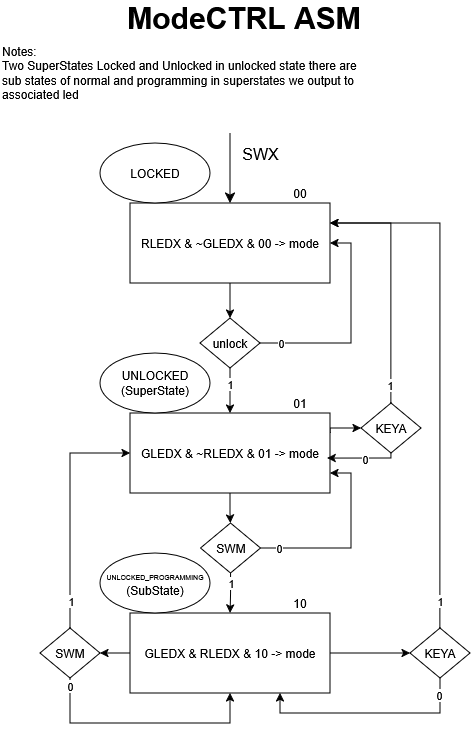

The diagram above was exported from draw.io. Its source (the exported page's mxGraphModel, read from the mxfile embedded in the PNG):
<mxGraphModel dx="1657" dy="737" grid="1" gridSize="10" guides="1" tooltips="1" connect="1" arrows="1" fold="1" page="1" pageScale="1" pageWidth="827" pageHeight="1169" math="0" shadow="0">
  <root>
    <mxCell id="0" />
    <mxCell id="1" parent="0" />
    <mxCell id="rgh7bY-DuWf9_bkYo9GD-16" edge="1" parent="1" source="rgh7bY-DuWf9_bkYo9GD-19" style="edgeStyle=none;curved=1;rounded=0;orthogonalLoop=1;jettySize=auto;html=1;exitX=0.5;exitY=0;exitDx=0;exitDy=0;fontSize=12;startSize=8;endSize=8;endArrow=none;endFill=0;startArrow=classic;startFill=1;">
      <mxGeometry relative="1" as="geometry">
        <mxPoint x="400" y="600" as="targetPoint" />
      </mxGeometry>
    </mxCell>
    <mxCell id="rgh7bY-DuWf9_bkYo9GD-17" connectable="0" parent="rgh7bY-DuWf9_bkYo9GD-16" style="edgeLabel;html=1;align=center;verticalAlign=middle;resizable=0;points=[];fontSize=12;" value="&lt;font style=&quot;font-size: 16px;&quot;&gt;SWX&lt;/font&gt;" vertex="1">
      <mxGeometry relative="1" x="0.4229" y="-1" as="geometry">
        <mxPoint x="29" as="offset" />
      </mxGeometry>
    </mxCell>
    <mxCell id="rgh7bY-DuWf9_bkYo9GD-18" edge="1" parent="1" source="rgh7bY-DuWf9_bkYo9GD-19" style="edgeStyle=orthogonalEdgeStyle;rounded=0;orthogonalLoop=1;jettySize=auto;html=1;exitX=0.5;exitY=1;exitDx=0;exitDy=0;entryX=0.5;entryY=0;entryDx=0;entryDy=0;" target="rgh7bY-DuWf9_bkYo9GD-35">
      <mxGeometry relative="1" as="geometry" />
    </mxCell>
    <mxCell id="rgh7bY-DuWf9_bkYo9GD-19" parent="1" style="rounded=0;whiteSpace=wrap;html=1;" value="&lt;div&gt;RLEDX &amp;amp; ~GLEDX &amp;amp; 00 -&amp;gt; mode&lt;/div&gt;" vertex="1">
      <mxGeometry height="80" width="200" x="300" y="670" as="geometry" />
    </mxCell>
    <mxCell id="rgh7bY-DuWf9_bkYo9GD-20" parent="1" style="ellipse;whiteSpace=wrap;html=1;" value="LOCKED" vertex="1">
      <mxGeometry height="60" width="110" x="270" y="610" as="geometry" />
    </mxCell>
    <mxCell id="rgh7bY-DuWf9_bkYo9GD-21" parent="1" style="text;html=1;whiteSpace=wrap;strokeColor=none;fillColor=none;align=center;verticalAlign=middle;rounded=0;" value="00" vertex="1">
      <mxGeometry height="20" width="60" x="440" y="650" as="geometry" />
    </mxCell>
    <mxCell id="rgh7bY-DuWf9_bkYo9GD-22" edge="1" parent="1" source="rgh7bY-DuWf9_bkYo9GD-23" style="edgeStyle=orthogonalEdgeStyle;rounded=0;orthogonalLoop=1;jettySize=auto;html=1;exitX=0.5;exitY=1;exitDx=0;exitDy=0;" target="rgh7bY-DuWf9_bkYo9GD-40">
      <mxGeometry relative="1" as="geometry" />
    </mxCell>
    <mxCell id="rgh7bY-DuWf9_bkYo9GD-55" edge="1" parent="1" source="rgh7bY-DuWf9_bkYo9GD-23" style="edgeStyle=orthogonalEdgeStyle;rounded=0;orthogonalLoop=1;jettySize=auto;html=1;exitX=1;exitY=0.25;exitDx=0;exitDy=0;" target="rgh7bY-DuWf9_bkYo9GD-54">
      <mxGeometry relative="1" as="geometry">
        <Array as="points">
          <mxPoint x="500" y="895" />
        </Array>
      </mxGeometry>
    </mxCell>
    <mxCell id="rgh7bY-DuWf9_bkYo9GD-23" parent="1" style="rounded=0;whiteSpace=wrap;html=1;" value="&lt;div&gt;GLEDX &amp;amp; ~RLEDX &amp;amp; 01 -&amp;gt; mode&lt;/div&gt;" vertex="1">
      <mxGeometry height="80" width="200" x="300" y="880" as="geometry" />
    </mxCell>
    <mxCell id="rgh7bY-DuWf9_bkYo9GD-24" parent="1" style="ellipse;whiteSpace=wrap;html=1;" value="&lt;div&gt;UNLOCKED&lt;/div&gt;&lt;div&gt;(SuperState)&lt;/div&gt;" vertex="1">
      <mxGeometry height="60" width="110" x="270" y="820" as="geometry" />
    </mxCell>
    <mxCell id="rgh7bY-DuWf9_bkYo9GD-25" parent="1" style="text;html=1;whiteSpace=wrap;strokeColor=none;fillColor=none;align=center;verticalAlign=middle;rounded=0;" value="01" vertex="1">
      <mxGeometry height="20" width="60" x="440" y="860" as="geometry" />
    </mxCell>
    <mxCell id="rgh7bY-DuWf9_bkYo9GD-26" parent="1" style="text;html=1;whiteSpace=wrap;strokeColor=none;fillColor=none;align=center;verticalAlign=middle;rounded=0;" value="&lt;b&gt;&lt;font style=&quot;font-size: 30px;&quot;&gt;ModeCTRL ASM&lt;/font&gt;&lt;/b&gt;" vertex="1">
      <mxGeometry height="30" width="310" x="259" y="470" as="geometry" />
    </mxCell>
    <mxCell id="rgh7bY-DuWf9_bkYo9GD-27" edge="1" parent="1" source="rgh7bY-DuWf9_bkYo9GD-28" style="edgeStyle=orthogonalEdgeStyle;rounded=0;orthogonalLoop=1;jettySize=auto;html=1;exitX=0;exitY=0.5;exitDx=0;exitDy=0;entryX=1;entryY=0.5;entryDx=0;entryDy=0;" target="rgh7bY-DuWf9_bkYo9GD-45">
      <mxGeometry relative="1" as="geometry" />
    </mxCell>
    <mxCell id="rgh7bY-DuWf9_bkYo9GD-49" edge="1" parent="1" source="rgh7bY-DuWf9_bkYo9GD-28" style="edgeStyle=orthogonalEdgeStyle;rounded=0;orthogonalLoop=1;jettySize=auto;html=1;exitX=1;exitY=0.5;exitDx=0;exitDy=0;" target="rgh7bY-DuWf9_bkYo9GD-48">
      <mxGeometry relative="1" as="geometry" />
    </mxCell>
    <mxCell id="rgh7bY-DuWf9_bkYo9GD-28" parent="1" style="rounded=0;whiteSpace=wrap;html=1;" value="&lt;div&gt;GLEDX &amp;amp; RLEDX &amp;amp; 10 -&amp;gt; mode&lt;/div&gt;" vertex="1">
      <mxGeometry height="80" width="200" x="300" y="1080" as="geometry" />
    </mxCell>
    <mxCell id="rgh7bY-DuWf9_bkYo9GD-29" parent="1" style="ellipse;whiteSpace=wrap;html=1;" value="&lt;div&gt;&lt;font style=&quot;font-size: 7px;&quot;&gt;UNLOCKED_PROGRAMMING&lt;/font&gt;&lt;/div&gt;&lt;div&gt;(SubState)&lt;/div&gt;" vertex="1">
      <mxGeometry height="60" width="110" x="270" y="1020" as="geometry" />
    </mxCell>
    <mxCell id="rgh7bY-DuWf9_bkYo9GD-30" parent="1" style="text;html=1;whiteSpace=wrap;strokeColor=none;fillColor=none;align=center;verticalAlign=middle;rounded=0;" value="10" vertex="1">
      <mxGeometry height="20" width="60" x="440" y="1060" as="geometry" />
    </mxCell>
    <mxCell id="rgh7bY-DuWf9_bkYo9GD-31" edge="1" parent="1" source="rgh7bY-DuWf9_bkYo9GD-35" style="edgeStyle=orthogonalEdgeStyle;rounded=0;orthogonalLoop=1;jettySize=auto;html=1;exitX=0.5;exitY=1;exitDx=0;exitDy=0;" target="rgh7bY-DuWf9_bkYo9GD-23">
      <mxGeometry relative="1" as="geometry" />
    </mxCell>
    <mxCell id="rgh7bY-DuWf9_bkYo9GD-32" connectable="0" parent="rgh7bY-DuWf9_bkYo9GD-31" style="edgeLabel;html=1;align=center;verticalAlign=middle;resizable=0;points=[];" value="1" vertex="1">
      <mxGeometry relative="1" x="-0.7209" y="2" as="geometry">
        <mxPoint x="-2" y="9" as="offset" />
      </mxGeometry>
    </mxCell>
    <mxCell id="rgh7bY-DuWf9_bkYo9GD-33" edge="1" parent="1" source="rgh7bY-DuWf9_bkYo9GD-35" style="edgeStyle=orthogonalEdgeStyle;rounded=0;orthogonalLoop=1;jettySize=auto;html=1;exitX=1;exitY=0.5;exitDx=0;exitDy=0;entryX=1;entryY=0.5;entryDx=0;entryDy=0;" target="rgh7bY-DuWf9_bkYo9GD-19">
      <mxGeometry relative="1" as="geometry">
        <Array as="points">
          <mxPoint x="521" y="810" />
          <mxPoint x="521" y="710" />
        </Array>
      </mxGeometry>
    </mxCell>
    <mxCell id="rgh7bY-DuWf9_bkYo9GD-34" connectable="0" parent="rgh7bY-DuWf9_bkYo9GD-33" style="edgeLabel;html=1;align=center;verticalAlign=middle;resizable=0;points=[];" value="0" vertex="1">
      <mxGeometry relative="1" x="-0.9077" y="1" as="geometry">
        <mxPoint x="11" y="1" as="offset" />
      </mxGeometry>
    </mxCell>
    <mxCell id="rgh7bY-DuWf9_bkYo9GD-35" parent="1" style="rhombus;whiteSpace=wrap;html=1;" value="unlock" vertex="1">
      <mxGeometry height="50" width="60" x="370" y="785" as="geometry" />
    </mxCell>
    <mxCell id="rgh7bY-DuWf9_bkYo9GD-36" edge="1" parent="1" source="rgh7bY-DuWf9_bkYo9GD-40" style="edgeStyle=orthogonalEdgeStyle;rounded=0;orthogonalLoop=1;jettySize=auto;html=1;exitX=0.5;exitY=1;exitDx=0;exitDy=0;" target="rgh7bY-DuWf9_bkYo9GD-28">
      <mxGeometry relative="1" as="geometry" />
    </mxCell>
    <mxCell id="rgh7bY-DuWf9_bkYo9GD-37" connectable="0" parent="rgh7bY-DuWf9_bkYo9GD-36" style="edgeLabel;html=1;align=center;verticalAlign=middle;resizable=0;points=[];" value="1" vertex="1">
      <mxGeometry relative="1" x="-0.4728" as="geometry">
        <mxPoint y="-1" as="offset" />
      </mxGeometry>
    </mxCell>
    <mxCell id="rgh7bY-DuWf9_bkYo9GD-38" edge="1" parent="1" source="rgh7bY-DuWf9_bkYo9GD-40" style="edgeStyle=orthogonalEdgeStyle;rounded=0;orthogonalLoop=1;jettySize=auto;html=1;exitX=1;exitY=0.5;exitDx=0;exitDy=0;entryX=1;entryY=0.75;entryDx=0;entryDy=0;" target="rgh7bY-DuWf9_bkYo9GD-23">
      <mxGeometry relative="1" as="geometry">
        <Array as="points">
          <mxPoint x="521" y="1015" />
          <mxPoint x="521" y="940" />
        </Array>
      </mxGeometry>
    </mxCell>
    <mxCell id="rgh7bY-DuWf9_bkYo9GD-39" connectable="0" parent="rgh7bY-DuWf9_bkYo9GD-38" style="edgeLabel;html=1;align=center;verticalAlign=middle;resizable=0;points=[];" value="0" vertex="1">
      <mxGeometry relative="1" x="-0.7706" y="2" as="geometry">
        <mxPoint x="-3" y="2" as="offset" />
      </mxGeometry>
    </mxCell>
    <mxCell id="rgh7bY-DuWf9_bkYo9GD-40" parent="1" style="rhombus;whiteSpace=wrap;html=1;" value="SWM" vertex="1">
      <mxGeometry height="50" width="60" x="370.5" y="990" as="geometry" />
    </mxCell>
    <mxCell id="rgh7bY-DuWf9_bkYo9GD-41" edge="1" parent="1" source="rgh7bY-DuWf9_bkYo9GD-45" style="edgeStyle=orthogonalEdgeStyle;rounded=0;orthogonalLoop=1;jettySize=auto;html=1;exitX=0.5;exitY=0;exitDx=0;exitDy=0;entryX=0;entryY=0.5;entryDx=0;entryDy=0;" target="rgh7bY-DuWf9_bkYo9GD-23">
      <mxGeometry relative="1" as="geometry" />
    </mxCell>
    <mxCell id="rgh7bY-DuWf9_bkYo9GD-42" connectable="0" parent="rgh7bY-DuWf9_bkYo9GD-41" style="edgeLabel;html=1;align=center;verticalAlign=middle;resizable=0;points=[];" value="1" vertex="1">
      <mxGeometry relative="1" x="-0.7641" y="-1" as="geometry">
        <mxPoint as="offset" />
      </mxGeometry>
    </mxCell>
    <mxCell id="rgh7bY-DuWf9_bkYo9GD-43" edge="1" parent="1" source="rgh7bY-DuWf9_bkYo9GD-45" style="edgeStyle=orthogonalEdgeStyle;rounded=0;orthogonalLoop=1;jettySize=auto;html=1;exitX=0.5;exitY=1;exitDx=0;exitDy=0;entryX=0.5;entryY=1;entryDx=0;entryDy=0;" target="rgh7bY-DuWf9_bkYo9GD-28">
      <mxGeometry relative="1" as="geometry">
        <Array as="points">
          <mxPoint x="240" y="1190" />
          <mxPoint x="400" y="1190" />
        </Array>
      </mxGeometry>
    </mxCell>
    <mxCell id="rgh7bY-DuWf9_bkYo9GD-44" connectable="0" parent="rgh7bY-DuWf9_bkYo9GD-43" style="edgeLabel;html=1;align=center;verticalAlign=middle;resizable=0;points=[];" value="0" vertex="1">
      <mxGeometry relative="1" x="-0.9329" as="geometry">
        <mxPoint as="offset" />
      </mxGeometry>
    </mxCell>
    <mxCell id="rgh7bY-DuWf9_bkYo9GD-45" parent="1" style="rhombus;whiteSpace=wrap;html=1;" value="SWM" vertex="1">
      <mxGeometry height="50" width="60" x="210" y="1095" as="geometry" />
    </mxCell>
    <mxCell id="rgh7bY-DuWf9_bkYo9GD-46" parent="1" style="text;html=1;whiteSpace=wrap;strokeColor=none;fillColor=none;align=left;verticalAlign=middle;rounded=0;" value="&lt;div align=&quot;left&quot;&gt;Notes:&amp;nbsp;&lt;/div&gt;&lt;div align=&quot;left&quot;&gt;Two SuperStates Locked and Unlocked in unlocked state there are sub states of normal and programming in superstates we output to associated led&amp;nbsp;&lt;/div&gt;" vertex="1">
      <mxGeometry height="60" width="361" x="170" y="510" as="geometry" />
    </mxCell>
    <mxCell id="rgh7bY-DuWf9_bkYo9GD-50" edge="1" parent="1" source="rgh7bY-DuWf9_bkYo9GD-48" style="edgeStyle=orthogonalEdgeStyle;rounded=0;orthogonalLoop=1;jettySize=auto;html=1;exitX=0.5;exitY=1;exitDx=0;exitDy=0;entryX=0.75;entryY=1;entryDx=0;entryDy=0;" target="rgh7bY-DuWf9_bkYo9GD-28">
      <mxGeometry relative="1" as="geometry" />
    </mxCell>
    <mxCell id="rgh7bY-DuWf9_bkYo9GD-51" connectable="0" parent="rgh7bY-DuWf9_bkYo9GD-50" style="edgeLabel;html=1;align=center;verticalAlign=middle;resizable=0;points=[];" value="0" vertex="1">
      <mxGeometry relative="1" x="-0.848" y="-1" as="geometry">
        <mxPoint as="offset" />
      </mxGeometry>
    </mxCell>
    <mxCell id="rgh7bY-DuWf9_bkYo9GD-52" edge="1" parent="1" source="rgh7bY-DuWf9_bkYo9GD-48" style="edgeStyle=orthogonalEdgeStyle;rounded=0;orthogonalLoop=1;jettySize=auto;html=1;exitX=0.5;exitY=0;exitDx=0;exitDy=0;entryX=1;entryY=0.25;entryDx=0;entryDy=0;" target="rgh7bY-DuWf9_bkYo9GD-19">
      <mxGeometry relative="1" as="geometry" />
    </mxCell>
    <mxCell id="rgh7bY-DuWf9_bkYo9GD-53" connectable="0" parent="rgh7bY-DuWf9_bkYo9GD-52" style="edgeLabel;html=1;align=center;verticalAlign=middle;resizable=0;points=[];" value="1" vertex="1">
      <mxGeometry relative="1" x="-0.8235" y="3" as="geometry">
        <mxPoint x="3" y="18" as="offset" />
      </mxGeometry>
    </mxCell>
    <mxCell id="rgh7bY-DuWf9_bkYo9GD-48" parent="1" style="rhombus;whiteSpace=wrap;html=1;" value="KEYA" vertex="1">
      <mxGeometry height="50" width="60" x="580" y="1095" as="geometry" />
    </mxCell>
    <mxCell id="rgh7bY-DuWf9_bkYo9GD-58" edge="1" parent="1" source="rgh7bY-DuWf9_bkYo9GD-54" style="edgeStyle=orthogonalEdgeStyle;rounded=0;orthogonalLoop=1;jettySize=auto;html=1;exitX=0.5;exitY=0;exitDx=0;exitDy=0;">
      <mxGeometry relative="1" as="geometry">
        <Array as="points">
          <mxPoint x="561" y="690" />
        </Array>
        <mxPoint x="500" y="690" as="targetPoint" />
      </mxGeometry>
    </mxCell>
    <mxCell id="rgh7bY-DuWf9_bkYo9GD-59" connectable="0" parent="rgh7bY-DuWf9_bkYo9GD-58" style="edgeLabel;html=1;align=center;verticalAlign=middle;resizable=0;points=[];" value="1" vertex="1">
      <mxGeometry relative="1" x="-0.8476" y="1" as="geometry">
        <mxPoint as="offset" />
      </mxGeometry>
    </mxCell>
    <mxCell id="rgh7bY-DuWf9_bkYo9GD-54" parent="1" style="rhombus;whiteSpace=wrap;html=1;" value="KEYA" vertex="1">
      <mxGeometry height="50" width="60" x="531" y="870" as="geometry" />
    </mxCell>
    <mxCell id="rgh7bY-DuWf9_bkYo9GD-56" edge="1" parent="1" source="rgh7bY-DuWf9_bkYo9GD-54" style="edgeStyle=orthogonalEdgeStyle;rounded=0;orthogonalLoop=1;jettySize=auto;html=1;exitX=0.5;exitY=1;exitDx=0;exitDy=0;entryX=0.986;entryY=0.563;entryDx=0;entryDy=0;entryPerimeter=0;" target="rgh7bY-DuWf9_bkYo9GD-23">
      <mxGeometry relative="1" as="geometry">
        <Array as="points">
          <mxPoint x="561" y="925" />
        </Array>
      </mxGeometry>
    </mxCell>
    <mxCell id="rgh7bY-DuWf9_bkYo9GD-57" connectable="0" parent="rgh7bY-DuWf9_bkYo9GD-56" style="edgeLabel;html=1;align=center;verticalAlign=middle;resizable=0;points=[];" value="0" vertex="1">
      <mxGeometry relative="1" x="-0.088" y="1" as="geometry">
        <mxPoint as="offset" />
      </mxGeometry>
    </mxCell>
  </root>
</mxGraphModel>